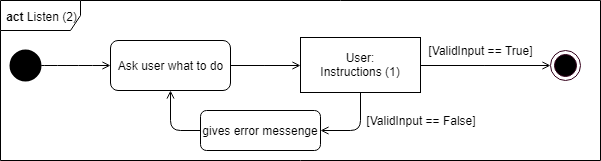

The diagram above was exported from draw.io. Its source (the exported page's mxGraphModel, read from the mxfile embedded in the PNG):
<mxGraphModel dx="970" dy="582" grid="1" gridSize="10" guides="1" tooltips="1" connect="1" arrows="1" fold="1" page="1" pageScale="1" pageWidth="827" pageHeight="1169" math="0" shadow="0">
  <root>
    <mxCell id="0" />
    <mxCell id="1" parent="0" />
    <mxCell id="XaWhNBwDC-yGv9Ud6OtY-3" value="" style="edgeStyle=orthogonalEdgeStyle;curved=1;rounded=0;html=1;jettySize=auto;orthogonalLoop=1;endArrow=open;endFill=0;" parent="1" source="XaWhNBwDC-yGv9Ud6OtY-1" target="XaWhNBwDC-yGv9Ud6OtY-2" edge="1">
      <mxGeometry relative="1" as="geometry" />
    </mxCell>
    <mxCell id="XaWhNBwDC-yGv9Ud6OtY-1" value="" style="ellipse;html=1;shape=startState;fillColor=#000000;strokeColor=#000000;strokeWidth=10;" parent="1" vertex="1">
      <mxGeometry x="145" y="200" width="30" height="30" as="geometry" />
    </mxCell>
    <mxCell id="XaWhNBwDC-yGv9Ud6OtY-5" value="" style="edgeStyle=orthogonalEdgeStyle;curved=1;rounded=0;html=1;jettySize=auto;orthogonalLoop=1;endArrow=open;endFill=0;" parent="1" source="XaWhNBwDC-yGv9Ud6OtY-2" target="XaWhNBwDC-yGv9Ud6OtY-4" edge="1">
      <mxGeometry relative="1" as="geometry" />
    </mxCell>
    <mxCell id="XaWhNBwDC-yGv9Ud6OtY-2" value="Ask user what to do" style="rounded=1;whiteSpace=wrap;html=1;" parent="1" vertex="1">
      <mxGeometry x="245" y="190" width="120" height="50" as="geometry" />
    </mxCell>
    <mxCell id="XaWhNBwDC-yGv9Ud6OtY-8" value="" style="edgeStyle=orthogonalEdgeStyle;curved=1;rounded=0;html=1;jettySize=auto;orthogonalLoop=1;endArrow=open;endFill=0;" parent="1" source="XaWhNBwDC-yGv9Ud6OtY-4" target="XaWhNBwDC-yGv9Ud6OtY-7" edge="1">
      <mxGeometry relative="1" as="geometry" />
    </mxCell>
    <mxCell id="XaWhNBwDC-yGv9Ud6OtY-4" value="User:&lt;br&gt;Instructions (1)&lt;br&gt;" style="rounded=0;whiteSpace=wrap;html=1;" parent="1" vertex="1">
      <mxGeometry x="435" y="187" width="120" height="55" as="geometry" />
    </mxCell>
    <mxCell id="XaWhNBwDC-yGv9Ud6OtY-7" value="" style="ellipse;html=1;shape=endState;fillColor=#000000;strokeColor=#33001A;" parent="1" vertex="1">
      <mxGeometry x="685" y="200" width="30" height="30" as="geometry" />
    </mxCell>
    <mxCell id="XaWhNBwDC-yGv9Ud6OtY-9" value="" style="endArrow=open;html=1;strokeColor=#000000;endFill=0;exitX=0;exitY=0.5;exitDx=0;exitDy=0;entryX=0.5;entryY=1;entryDx=0;entryDy=0;" parent="1" source="XaWhNBwDC-yGv9Ud6OtY-11" target="XaWhNBwDC-yGv9Ud6OtY-2" edge="1">
      <mxGeometry width="50" height="50" relative="1" as="geometry">
        <mxPoint x="145" y="310" as="sourcePoint" />
        <mxPoint x="195" y="260" as="targetPoint" />
        <Array as="points">
          <mxPoint x="305" y="280" />
        </Array>
      </mxGeometry>
    </mxCell>
    <mxCell id="XaWhNBwDC-yGv9Ud6OtY-11" value="gives error messenge" style="rounded=1;whiteSpace=wrap;html=1;" parent="1" vertex="1">
      <mxGeometry x="335" y="260" width="120" height="40" as="geometry" />
    </mxCell>
    <mxCell id="XaWhNBwDC-yGv9Ud6OtY-12" value="" style="endArrow=open;html=1;strokeColor=#000000;endFill=0;exitX=0.5;exitY=1;exitDx=0;exitDy=0;entryX=1;entryY=0.5;entryDx=0;entryDy=0;" parent="1" source="XaWhNBwDC-yGv9Ud6OtY-4" target="XaWhNBwDC-yGv9Ud6OtY-11" edge="1">
      <mxGeometry width="50" height="50" relative="1" as="geometry">
        <mxPoint x="495" y="242" as="sourcePoint" />
        <mxPoint x="305" y="240" as="targetPoint" />
        <Array as="points">
          <mxPoint x="495" y="280" />
        </Array>
      </mxGeometry>
    </mxCell>
    <mxCell id="XaWhNBwDC-yGv9Ud6OtY-13" value="[ValidInput == False]" style="text;html=1;strokeColor=none;fillColor=none;align=center;verticalAlign=middle;whiteSpace=wrap;rounded=0;" parent="1" vertex="1">
      <mxGeometry x="495" y="260" width="120" height="20" as="geometry" />
    </mxCell>
    <mxCell id="XaWhNBwDC-yGv9Ud6OtY-14" value="[ValidInput == True]" style="text;html=1;strokeColor=none;fillColor=none;align=center;verticalAlign=middle;whiteSpace=wrap;rounded=0;" parent="1" vertex="1">
      <mxGeometry x="560" y="190" width="110" height="20" as="geometry" />
    </mxCell>
    <mxCell id="XaWhNBwDC-yGv9Ud6OtY-15" value="&lt;b&gt;act &lt;/b&gt;Listen (2)" style="shape=umlFrame;whiteSpace=wrap;html=1;width=80;height=30;" parent="1" vertex="1">
      <mxGeometry x="135" y="150" width="600" height="160" as="geometry" />
    </mxCell>
  </root>
</mxGraphModel>